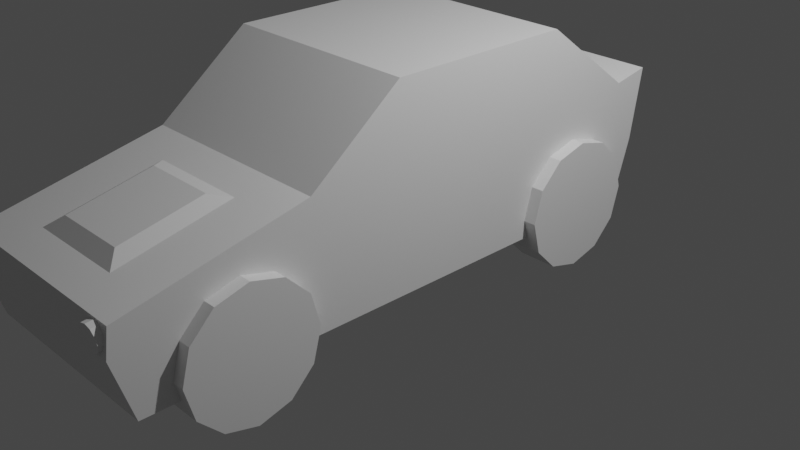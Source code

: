 # Source: Low_Poly_Car.blend  (saved by Blender 2.93.20; exported with 4.5.12 LTS)
import bpy
from mathutils import Matrix  # noqa: F401  (used for matrix-valued properties, if any)

bpy.ops.wm.read_factory_settings(use_empty=True)
scene = bpy.context.scene
scene.name = 'Scene'

# ---- collections
col_collection = bpy.data.collections.new('Collection'); scene.collection.children.link(col_collection)

# ---- materials (node trees are filled in below, after node groups)
mat_material = bpy.data.materials.new('Material')
mat_material.alpha_threshold = 0.0
mat_material.use_transparent_shadow = False
mat_material.line_color = (0.0, 0.0, 0.0, 1.0)

# ---- material node trees
mat_material.use_nodes = True; mat_material.node_tree.nodes.clear()
_N = mat_material.node_tree.nodes; _L = mat_material.node_tree.links
n0 = _N.new('ShaderNodeOutputMaterial'); n0.name = 'Material Output'; n0.location = (300, 300)
n1 = _N.new('ShaderNodeBsdfPrincipled'); n1.name = 'Principled BSDF'; n1.location = (10, 300)
n1.distribution = 'GGX'
n1.subsurface_method = 'BURLEY'
n1.inputs[2].default_value = 0.4
n1.inputs[3].default_value = 1.45
n1.inputs[27].default_value = (0.0, 0.0, 0.0, 1.0)
n1.inputs[28].default_value = 1.0
_L.new(n1.outputs[0], n0.inputs[0])
n0.is_active_output = True

# ---- world
world_world = bpy.data.worlds.new('World'); scene.world = world_world
world_world.use_nodes = True; world_world.node_tree.nodes.clear()
_N = world_world.node_tree.nodes; _L = world_world.node_tree.links
n0 = _N.new('ShaderNodeOutputWorld'); n0.name = 'World Output'; n0.location = (300, 300)
n1 = _N.new('ShaderNodeBackground'); n1.name = 'Background'; n1.location = (10, 300)
n1.inputs[0].default_value = (0.05088, 0.05088, 0.05088, 1.0)
_L.new(n1.outputs[0], n0.inputs[0])
n0.is_active_output = True
world_world.color = (0.05088, 0.05088, 0.05088)
world_world.use_sun_shadow = False
world_world.sun_shadow_jitter_overblur = 0.0

# ---- cameras
cam_camera = bpy.data.cameras.new('Camera')
cam_camera.clip_end = 100.0
cam_camera.ortho_scale = 7.314

# ---- lights
light_light = bpy.data.lights.new('Light', 'POINT')
light_light.transmission_factor = 0.0
light_light.energy = 1000.0
light_light.shadow_soft_size = 0.1
light_light.shadow_maximum_resolution = 0.006
light_light.use_absolute_resolution = True

# ---- meshes
me_car = bpy.data.meshes.new('Car')
me_car.from_pydata([(1.072, 1.0, 2.0), (1.072, 1.0, 0.5481), (1.072, -1.0, 2.0), (1.072, -1.0, 0.5481), (-1.072, 1.0, 2.0), (-1.072, 1.0, 0.5481), (-1.072, -1.0, 2.0), (-1.072, -1.0, 0.5481), (1.072, -1.971, 1.239), (1.072, -2.011, 0.5481), (-1.072, -1.971, 1.239), (-1.072, -2.011, 0.5481), (1.072, -3.842, 0.8318), (1.072, -3.881, 0.5481), (-1.072, -3.842, 0.8318), (-1.072, -3.881, 0.5481), (1.072, 2.051, 1.225), (1.072, 2.0, 0.5487), (-1.072, 2.051, 1.225), (-1.072, 2.0, 0.5487), (1.072, 2.448, 1.3), (1.072, 2.33, 0.5487), (-1.072, 2.448, 1.3), (-1.072, 2.33, 0.5487), (1.072, 1.0, -0.06619), (1.072, -0.9999, -0.06619), (-1.072, 1.0, -0.06619), (-1.072, -0.9999, -0.06619), (1.072, -2.011, -0.06619), (-1.072, -2.011, -0.06619), (1.072, -3.692, -0.06619), (-1.072, -3.692, -0.06619), (1.072, 1.811, -0.06567), (-1.072, 1.811, -0.06567), (1.072, 2.141, -0.06567), (-1.072, 2.141, -0.06567), (0.5302, -2.323, 1.162), (-0.5302, -2.323, 1.162), (0.5302, -3.491, 0.9082), (0.3867, -2.498, 1.206), (-0.3867, -2.498, 1.206), (0.3867, -3.35, 1.021), (-0.3867, -3.35, 1.021), (-0.5302, -3.491, 0.9082)], [], [(0, 4, 6, 2), (21, 17, 32, 34), (7, 6, 4, 5), (5, 19, 33, 26), (1, 0, 2, 3), (4, 0, 16, 18), (1, 3, 25, 24), (2, 6, 10, 8), (3, 2, 8, 9), (6, 7, 11, 10), (13, 12, 14, 15), (9, 8, 12, 13), (8, 10, 14, 12), (10, 11, 15, 14), (19, 18, 22, 23), (0, 1, 17, 16), (5, 4, 18, 19), (9, 13, 30, 28), (23, 22, 20, 21), (19, 23, 35, 33), (18, 16, 20, 22), (16, 17, 21, 20), (27, 25, 28, 29), (26, 24, 25, 27), (29, 28, 30, 31), (24, 26, 33, 32), (32, 33, 35, 34), (15, 11, 29, 31), (23, 21, 34, 35), (3, 9, 28, 25), (13, 15, 31, 30), (17, 1, 24, 32), (7, 5, 26, 27), (11, 7, 27, 29), (36, 37, 40, 39), (36, 38, 43, 37), (38, 36, 39, 41), (39, 40, 42, 41), (43, 38, 41, 42), (37, 43, 42, 40)])
_uv = me_car.uv_layers.new(name='UVMap')
_uv.uv.foreach_set('vector', [0.625, 0.5, 0.875, 0.5, 0.875, 0.75, 0.625, 0.75, 0.375, 0.5, 0.375, 0.5, 0.375, 0.5, 0.375, 0.5, 0.375, 0.0, 0.625, 0.0, 0.625, 0.25, 0.375, 0.25, 0.375, 0.25, 0.375, 0.25, 0.375, 0.25, 0.375, 0.25, 0.375, 0.5, 0.625, 0.5, 0.625, 0.75, 0.375, 0.75, 0.875, 0.5, 0.625, 0.5, 0.625, 0.5, 0.875, 0.5, 0.375, 0.5, 0.375, 0.75, 0.375, 0.75, 0.375, 0.5, 0.625, 0.75, 0.875, 0.75, 0.875, 0.75, 0.625, 0.75, 0.375, 0.75, 0.625, 0.75, 0.625, 0.75, 0.375, 0.75, 0.625, 0.0, 0.375, 0.0, 0.375, 0.0, 0.625, 0.0, 0.375, 0.75, 0.625, 0.75, 0.625, 1.0, 0.375, 1.0, 0.375, 0.75, 0.625, 0.75, 0.625, 0.75, 0.375, 0.75, 0.625, 0.75, 0.875, 0.75, 0.875, 0.75, 0.625, 0.75, 0.625, 0.0, 0.375, 0.0, 0.375, 0.0, 0.625, 0.0, 0.375, 0.25, 0.625, 0.25, 0.625, 0.25, 0.375, 0.25, 0.625, 0.5, 0.375, 0.5, 0.375, 0.5, 0.625, 0.5, 0.375, 0.25, 0.625, 0.25, 0.625, 0.25, 0.375, 0.25, 0.375, 0.75, 0.375, 0.75, 0.375, 0.75, 0.375, 0.75, 0.375, 0.25, 0.625, 0.25, 0.625, 0.5, 0.375, 0.5, 0.375, 0.25, 0.375, 0.25, 0.375, 0.25, 0.375, 0.25, 0.875, 0.5, 0.625, 0.5, 0.625, 0.5, 0.875, 0.5, 0.625, 0.5, 0.375, 0.5, 0.375, 0.5, 0.625, 0.5, 0.125, 0.75, 0.375, 0.75, 0.375, 0.75, 0.125, 0.75, 0.125, 0.5, 0.375, 0.5, 0.375, 0.75, 0.125, 0.75, 0.125, 0.75, 0.375, 0.75, 0.375, 0.75, 0.125, 0.75, 0.375, 0.5, 0.125, 0.5, 0.125, 0.5, 0.375, 0.5, 0.375, 0.5, 0.125, 0.5, 0.125, 0.5, 0.375, 0.5, 0.375, 0.0, 0.375, 0.0, 0.375, 0.0, 0.375, 0.0, 0.375, 0.25, 0.375, 0.5, 0.375, 0.5, 0.375, 0.25, 0.375, 0.75, 0.375, 0.75, 0.375, 0.75, 0.375, 0.75, 0.375, 0.75, 0.375, 1.0, 0.375, 1.0, 0.375, 0.75, 0.375, 0.5, 0.375, 0.5, 0.375, 0.5, 0.375, 0.5, 0.375, 0.0, 0.375, 0.25, 0.375, 0.25, 0.375, 0.0, 0.375, 0.0, 0.375, 0.0, 0.375, 0.0, 0.375, 0.0, 0.625, 0.75, 0.875, 0.75, 0.875, 0.75, 0.625, 0.75, 0.625, 0.75, 0.625, 0.75, 0.875, 0.75, 0.875, 0.75, 0.625, 0.75, 0.625, 0.75, 0.625, 0.75, 0.625, 0.75, 0.625, 0.75, 0.875, 0.75, 0.875, 0.75, 0.625, 0.75, 0.875, 0.75, 0.625, 0.75, 0.625, 0.75, 0.875, 0.75, 0.875, 0.75, 0.875, 0.75, 0.875, 0.75, 0.875, 0.75])
me_car.materials.append(mat_material)
me_car.use_remesh_preserve_volume = False
me_car.use_remesh_preserve_attributes = False
me_car.use_mirror_vertex_groups = False
me_car.update()
me_wheel = bpy.data.meshes.new('Wheel')
me_wheel.from_pydata([(-0.2086, 0.6739, -4.47e-08), (-0.2086, 0.5836, -0.3369), (0.2086, 0.6739, -7.451e-08), (-0.2086, 0.5836, 0.3369), (-0.2086, 0.3369, 0.5836), (0.2086, 0.5836, 0.3369), (0.2086, 0.3369, 0.5836), (0.2086, 0.0, 0.6739), (0.2086, -0.3369, 0.5836), (-0.2086, 0.0, 0.6739), (-0.2086, -0.3369, 0.5836), (-0.2086, -0.5836, 0.3369), (-0.2086, -0.6739, 1.49e-08), (0.2086, -0.5836, 0.3369), (0.2086, -0.6739, -4.47e-08), (0.2086, -0.5836, -0.3369), (0.2086, -0.3369, -0.5836), (-0.2086, -0.5836, -0.3369), (-0.2086, -0.3369, -0.5836), (-0.2086, 0.0, -0.6739), (-0.2086, 0.3369, -0.5836), (0.2086, 0.0, -0.6739), (0.2086, 0.3369, -0.5836), (0.2086, 0.5836, -0.3369)], [], [(0, 1, 20, 19, 18, 17, 12, 11, 10, 9, 4, 3), (0, 2, 23, 1), (3, 5, 2, 0), (4, 6, 5, 3), (23, 2, 5, 6, 7, 8, 13, 14, 15, 16, 21, 22), (9, 7, 6, 4), (10, 8, 7, 9), (11, 13, 8, 10), (12, 14, 13, 11), (17, 15, 14, 12), (18, 16, 15, 17), (19, 21, 16, 18), (20, 22, 21, 19), (1, 23, 22, 20)])
_uv = me_wheel.uv_layers.new(name='UVMap')
_uv.uv.foreach_set('vector', [0.75, 0.49, 0.87, 0.4578, 0.9578, 0.37, 0.99, 0.25, 0.9578, 0.13, 0.87, 0.04215, 0.75, 0.01, 0.63, 0.04215, 0.5422, 0.13, 0.51, 0.25, 0.5422, 0.37, 0.63, 0.4578, 1.0, 0.5, 1.0, 1.0, 0.9167, 1.0, 0.9167, 0.5, 0.08333, 0.5, 0.08333, 1.0, 7.451e-08, 1.0, 7.451e-08, 0.5, 0.1667, 0.5, 0.1667, 1.0, 0.08333, 1.0, 0.08333, 0.5, 0.37, 0.4578, 0.25, 0.49, 0.13, 0.4578, 0.04215, 0.37, 0.01, 0.25, 0.04215, 0.13, 0.13, 0.04215, 0.25, 0.01, 0.37, 0.04215, 0.4578, 0.13, 0.49, 0.25, 0.4578, 0.37, 0.25, 0.5, 0.25, 1.0, 0.1667, 1.0, 0.1667, 0.5, 0.3333, 0.5, 0.3333, 1.0, 0.25, 1.0, 0.25, 0.5, 0.4167, 0.5, 0.4167, 1.0, 0.3333, 1.0, 0.3333, 0.5, 0.5, 0.5, 0.5, 1.0, 0.4167, 1.0, 0.4167, 0.5, 0.5833, 0.5, 0.5833, 1.0, 0.5, 1.0, 0.5, 0.5, 0.6667, 0.5, 0.6667, 1.0, 0.5833, 1.0, 0.5833, 0.5, 0.75, 0.5, 0.75, 1.0, 0.6667, 1.0, 0.6667, 0.5, 0.8333, 0.5, 0.8333, 1.0, 0.75, 1.0, 0.75, 0.5, 0.9167, 0.5, 0.9167, 1.0, 0.8333, 1.0, 0.8333, 0.5])
me_wheel.materials.append(mat_material)
me_wheel.use_remesh_preserve_volume = False
me_wheel.use_remesh_preserve_attributes = False
me_wheel.use_mirror_vertex_groups = False
me_wheel.update()
me_headlight = bpy.data.meshes.new('Headlight')
me_headlight.from_pydata([(0.06594, -0.1405, 0.1035), (-5.96e-08, -0.1419, 0.1211), (0.1142, -0.1367, 0.05533), (0.06594, 0.1225, 0.1242), (-5.96e-08, 0.1211, 0.1419), (0.1142, 0.1263, 0.07613), (0.1319, 0.1315, 0.0104), (0.1319, -0.1315, -0.0104), (0.1142, 0.1367, -0.05533), (0.1142, -0.1263, -0.07613), (0.06594, 0.1405, -0.1035), (0.06594, -0.1225, -0.1242), (0.0, 0.1419, -0.1211), (0.0, -0.1211, -0.1419), (-0.06594, 0.1405, -0.1035), (-0.06594, -0.1225, -0.1242), (-0.1142, 0.1367, -0.05533), (-0.1142, -0.1263, -0.07613), (-0.1319, 0.1315, 0.0104), (-0.1319, -0.1315, -0.0104), (-0.1142, 0.1263, 0.07613), (-0.1142, -0.1367, 0.05533), (-0.06594, 0.1225, 0.1242), (-0.06594, -0.1405, 0.1035)], [], [(23, 21, 19, 17, 15, 13, 11, 9, 7, 2, 0, 1), (3, 4, 1, 0), (5, 3, 0, 2), (4, 3, 5, 6, 8, 10, 12, 14, 16, 18, 20, 22), (6, 5, 2, 7), (8, 6, 7, 9), (10, 8, 9, 11), (12, 10, 11, 13), (14, 12, 13, 15), (16, 14, 15, 17), (18, 16, 17, 19), (20, 18, 19, 21), (22, 20, 21, 23), (4, 22, 23, 1)])
_uv = me_headlight.uv_layers.new(name='UVMap')
_uv.uv.foreach_set('vector', [0.37, 0.4578, 0.4578, 0.37, 0.49, 0.25, 0.4578, 0.13, 0.37, 0.04215, 0.25, 0.01, 0.13, 0.04215, 0.04215, 0.13, 0.01, 0.25, 0.04215, 0.37, 0.13, 0.4578, 0.25, 0.49, 0.08333, 0.5, 7.451e-08, 0.5, 7.451e-08, 1.0, 0.08333, 1.0, 0.1667, 0.5, 0.08333, 0.5, 0.08333, 1.0, 0.1667, 1.0, 0.75, 0.49, 0.63, 0.4578, 0.5422, 0.37, 0.51, 0.25, 0.5422, 0.13, 0.63, 0.04215, 0.75, 0.01, 0.87, 0.04215, 0.9578, 0.13, 0.99, 0.25, 0.9578, 0.37, 0.87, 0.4578, 0.25, 0.5, 0.1667, 0.5, 0.1667, 1.0, 0.25, 1.0, 0.3333, 0.5, 0.25, 0.5, 0.25, 1.0, 0.3333, 1.0, 0.4167, 0.5, 0.3333, 0.5, 0.3333, 1.0, 0.4167, 1.0, 0.5, 0.5, 0.4167, 0.5, 0.4167, 1.0, 0.5, 1.0, 0.5833, 0.5, 0.5, 0.5, 0.5, 1.0, 0.5833, 1.0, 0.6667, 0.5, 0.5833, 0.5, 0.5833, 1.0, 0.6667, 1.0, 0.75, 0.5, 0.6667, 0.5, 0.6667, 1.0, 0.75, 1.0, 0.8333, 0.5, 0.75, 0.5, 0.75, 1.0, 0.8333, 1.0, 0.9167, 0.5, 0.8333, 0.5, 0.8333, 1.0, 0.9167, 1.0, 1.0, 0.5, 0.9167, 0.5, 0.9167, 1.0, 1.0, 1.0])
me_headlight.materials.append(mat_material)
me_headlight.use_remesh_preserve_volume = False
me_headlight.use_remesh_preserve_attributes = False
me_headlight.use_mirror_vertex_groups = False
me_headlight.update()

# ---- objects
ob_car = bpy.data.objects.new('Car', me_car)
ob_light = bpy.data.objects.new('Light', light_light)
ob_camera = bpy.data.objects.new('Camera', cam_camera)
ob_fl_wheel = bpy.data.objects.new('FL_Wheel', me_wheel)
ob_rl_wheel = bpy.data.objects.new('RL_Wheel', me_wheel)
ob_fr_wheel = bpy.data.objects.new('FR_Wheel', me_wheel)
ob_rr_wheel = bpy.data.objects.new('RR_Wheel', me_wheel)
ob_headlight_r = bpy.data.objects.new('HeadLight_R', me_headlight)
ob_headlight_l = bpy.data.objects.new('Headlight_L', me_headlight)

# ---- transforms, parenting, visibility, modifiers, constraints
ob_car.location = (0.0, 0.0, 0.0)
ob_car.lock_rotations_4d = False
ob_car.empty_display_type = 'ARROWS'
ob_car.lineart.crease_threshold = 0.0
ob_light.location = (4.076, 1.005, 5.904)
ob_light.rotation_euler = (0.6503, 0.05522, 1.866)
ob_light.lock_rotations_4d = False
ob_light.empty_display_type = 'ARROWS'
ob_light.color = (0.0, 0.0, 0.0, 0.0)
ob_light.lineart.crease_threshold = 0.0
ob_camera.location = (7.359, -6.926, 4.958)
ob_camera.rotation_euler = (1.109, 0.0, 0.8149)
ob_camera.lock_rotations_4d = False
ob_camera.empty_display_type = 'ARROWS'
ob_camera.color = (0.0, 0.0, 0.0, 0.0)
ob_camera.display_type = 'WIRE'
ob_camera.lineart.crease_threshold = 0.0
ob_fl_wheel.location = (0.9956, -2.693, 0.1293)
ob_fl_wheel.lock_rotations_4d = False
ob_fl_wheel.empty_display_type = 'ARROWS'
ob_fl_wheel.lineart.crease_threshold = 0.0
ob_rl_wheel.location = (0.9956, 1.354, 0.1293)
ob_rl_wheel.lock_rotations_4d = False
ob_rl_wheel.empty_display_type = 'ARROWS'
ob_rl_wheel.lineart.crease_threshold = 0.0
ob_fr_wheel.location = (-0.9956, -2.693, 0.1293)
ob_fr_wheel.rotation_euler = (-0.0, 3.142, -0.0)
ob_fr_wheel.lock_rotations_4d = False
ob_fr_wheel.empty_display_type = 'ARROWS'
ob_fr_wheel.lineart.crease_threshold = 0.0
ob_rr_wheel.location = (-0.9956, 1.354, 0.1293)
ob_rr_wheel.rotation_euler = (0.0, 3.142, 0.0)
ob_rr_wheel.lock_rotations_4d = False
ob_rr_wheel.empty_display_type = 'ARROWS'
ob_rr_wheel.lineart.crease_threshold = 0.0
ob_headlight_r.location = (-0.9058, -3.782, 0.6916)
ob_headlight_r.lock_rotations_4d = False
ob_headlight_r.empty_display_type = 'ARROWS'
ob_headlight_r.lineart.crease_threshold = 0.0
ob_headlight_l.location = (0.9058, -3.782, 0.6916)
ob_headlight_l.lock_rotations_4d = False
ob_headlight_l.empty_display_type = 'ARROWS'
ob_headlight_l.lineart.crease_threshold = 0.0

# ---- collection membership
col_collection.objects.link(ob_car)
col_collection.objects.link(ob_light)
col_collection.objects.link(ob_camera)
col_collection.objects.link(ob_fl_wheel)
col_collection.objects.link(ob_rl_wheel)
col_collection.objects.link(ob_fr_wheel)
col_collection.objects.link(ob_rr_wheel)
col_collection.objects.link(ob_headlight_r)
col_collection.objects.link(ob_headlight_l)

# ---- scene / render settings (as saved in the file)
scene.camera = ob_camera
scene.frame_start = 1; scene.frame_end = 250; scene.frame_set(1)
scene.render.engine = 'BLENDER_EEVEE_NEXT'
scene.cycles.use_denoising = False
scene.cycles.samples = 128
scene.cycles.sampling_pattern = 'TABULATED_SOBOL'
scene.cycles.use_adaptive_sampling = False
scene.cycles.use_light_tree = False
scene.view_settings.view_transform = 'Filmic'
bpy.context.view_layer.update()
